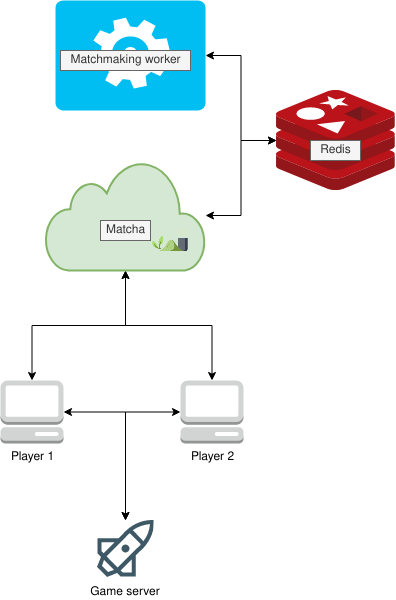

The diagram above was exported from draw.io. Its source (the exported page's mxGraphModel, read from the mxfile embedded in the PNG):
<mxGraphModel dx="2272" dy="755" grid="1" gridSize="10" guides="1" tooltips="1" connect="1" arrows="1" fold="1" page="1" pageScale="1" pageWidth="850" pageHeight="1100" math="0" shadow="0">
  <root>
    <mxCell id="0" />
    <mxCell id="1" parent="0" />
    <mxCell id="1jQQX7JoT76StvEam7i4-2" value="" style="shape=image;verticalLabelPosition=bottom;labelBackgroundColor=#ffffff;verticalAlign=top;aspect=fixed;imageAspect=0;image=data:image/svg+xml,(base64 omitted: 9728 chars);" vertex="1" parent="1">
      <mxGeometry x="-484" y="120" width="118.75" height="100" as="geometry" />
    </mxCell>
    <mxCell id="1jQQX7JoT76StvEam7i4-12" value="" style="edgeStyle=orthogonalEdgeStyle;rounded=0;orthogonalLoop=1;jettySize=auto;html=1;startArrow=classic;startFill=1;" edge="1" parent="1" source="1jQQX7JoT76StvEam7i4-3" target="1jQQX7JoT76StvEam7i4-7">
      <mxGeometry relative="1" as="geometry" />
    </mxCell>
    <mxCell id="1jQQX7JoT76StvEam7i4-14" value="" style="edgeStyle=orthogonalEdgeStyle;rounded=0;orthogonalLoop=1;jettySize=auto;html=1;startArrow=classic;startFill=1;" edge="1" parent="1" source="1jQQX7JoT76StvEam7i4-3" target="1jQQX7JoT76StvEam7i4-8">
      <mxGeometry relative="1" as="geometry" />
    </mxCell>
    <mxCell id="1jQQX7JoT76StvEam7i4-3" value="Player 1" style="outlineConnect=0;dashed=0;verticalLabelPosition=bottom;verticalAlign=top;align=center;html=1;shape=mxgraph.aws3.management_console;fillColor=#D2D3D3;gradientColor=none;" vertex="1" parent="1">
      <mxGeometry x="-760" y="410" width="63" height="63" as="geometry" />
    </mxCell>
    <mxCell id="1jQQX7JoT76StvEam7i4-13" value="" style="edgeStyle=orthogonalEdgeStyle;rounded=0;orthogonalLoop=1;jettySize=auto;html=1;startArrow=classic;startFill=1;" edge="1" parent="1" source="1jQQX7JoT76StvEam7i4-4" target="1jQQX7JoT76StvEam7i4-7">
      <mxGeometry relative="1" as="geometry" />
    </mxCell>
    <mxCell id="1jQQX7JoT76StvEam7i4-15" value="" style="edgeStyle=orthogonalEdgeStyle;rounded=0;orthogonalLoop=1;jettySize=auto;html=1;entryX=0.5;entryY=0;entryDx=0;entryDy=0;startArrow=classic;startFill=1;" edge="1" parent="1" source="1jQQX7JoT76StvEam7i4-4" target="1jQQX7JoT76StvEam7i4-8">
      <mxGeometry relative="1" as="geometry" />
    </mxCell>
    <mxCell id="1jQQX7JoT76StvEam7i4-4" value="Player 2" style="outlineConnect=0;dashed=0;verticalLabelPosition=bottom;verticalAlign=top;align=center;html=1;shape=mxgraph.aws3.management_console;fillColor=#D2D3D3;gradientColor=none;" vertex="1" parent="1">
      <mxGeometry x="-580" y="410" width="63" height="63" as="geometry" />
    </mxCell>
    <mxCell id="1jQQX7JoT76StvEam7i4-17" value="" style="edgeStyle=orthogonalEdgeStyle;rounded=0;orthogonalLoop=1;jettySize=auto;html=1;startArrow=classic;startFill=1;" edge="1" parent="1" source="1jQQX7JoT76StvEam7i4-5" target="1jQQX7JoT76StvEam7i4-2">
      <mxGeometry relative="1" as="geometry" />
    </mxCell>
    <mxCell id="1jQQX7JoT76StvEam7i4-5" value="" style="verticalLabelPosition=bottom;html=1;verticalAlign=top;align=center;strokeColor=none;fillColor=#00BEF2;shape=mxgraph.azure.worker_role;" vertex="1" parent="1">
      <mxGeometry x="-705" y="30" width="150" height="110" as="geometry" />
    </mxCell>
    <mxCell id="1jQQX7JoT76StvEam7i4-16" value="" style="edgeStyle=orthogonalEdgeStyle;rounded=0;orthogonalLoop=1;jettySize=auto;html=1;startArrow=classic;startFill=1;" edge="1" parent="1" source="1jQQX7JoT76StvEam7i4-7" target="1jQQX7JoT76StvEam7i4-2">
      <mxGeometry relative="1" as="geometry" />
    </mxCell>
    <mxCell id="1jQQX7JoT76StvEam7i4-7" value="" style="html=1;verticalLabelPosition=bottom;align=center;labelBackgroundColor=#ffffff;verticalAlign=top;strokeWidth=2;shadow=0;dashed=0;shape=mxgraph.ios7.icons.cloud;fillColor=#d5e8d4;strokeColor=#82b366;" vertex="1" parent="1">
      <mxGeometry x="-715" y="190" width="160" height="110" as="geometry" />
    </mxCell>
    <mxCell id="1jQQX7JoT76StvEam7i4-6" value="" style="shape=image;html=1;verticalAlign=top;verticalLabelPosition=bottom;labelBackgroundColor=#ffffff;imageAspect=0;aspect=fixed;image=https://cdn2.iconfinder.com/data/icons/japan-flat-2/340/tea_green_leaf_drink_healthy_herb_fresh-128.png" vertex="1" parent="1">
      <mxGeometry x="-610" y="250" width="40" height="40" as="geometry" />
    </mxCell>
    <mxCell id="1jQQX7JoT76StvEam7i4-8" value="Game server" style="shape=image;verticalLabelPosition=bottom;labelBackgroundColor=#ffffff;verticalAlign=top;aspect=fixed;imageAspect=0;image=data:image/svg+xml,(base64 omitted: 4024 chars);" vertex="1" parent="1">
      <mxGeometry x="-663.5" y="550" width="57" height="57" as="geometry" />
    </mxCell>
    <mxCell id="1jQQX7JoT76StvEam7i4-9" value="&lt;div&gt;Matchmaking worker&lt;/div&gt;" style="text;html=1;align=center;verticalAlign=middle;resizable=0;points=[];autosize=1;fillColor=#f5f5f5;strokeColor=#666666;fontColor=#333333;" vertex="1" parent="1">
      <mxGeometry x="-700" y="80" width="130" height="20" as="geometry" />
    </mxCell>
    <mxCell id="1jQQX7JoT76StvEam7i4-10" value="&lt;div&gt;Matcha&lt;/div&gt;" style="text;html=1;align=center;verticalAlign=middle;resizable=0;points=[];autosize=1;fillColor=#f5f5f5;strokeColor=#666666;fontColor=#333333;" vertex="1" parent="1">
      <mxGeometry x="-660" y="250" width="50" height="20" as="geometry" />
    </mxCell>
    <mxCell id="1jQQX7JoT76StvEam7i4-11" value="&lt;div&gt;Redis&lt;/div&gt;" style="text;html=1;align=center;verticalAlign=middle;resizable=0;points=[];autosize=1;strokeColor=#666666;fillColor=#f5f5f5;fontColor=#333333;" vertex="1" parent="1">
      <mxGeometry x="-450" y="170" width="50" height="20" as="geometry" />
    </mxCell>
  </root>
</mxGraphModel>